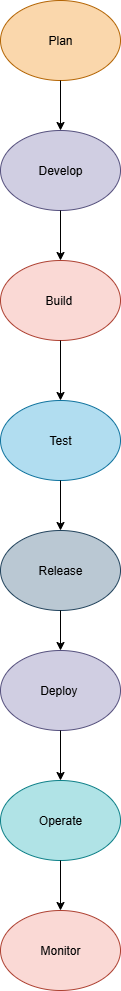

The diagram above was exported from draw.io. Its source (the exported page's mxGraphModel, read from the mxfile embedded in the PNG):
<mxGraphModel dx="1042" dy="562" grid="1" gridSize="10" guides="1" tooltips="1" connect="1" arrows="1" fold="1" page="1" pageScale="1" pageWidth="850" pageHeight="1100" math="0" shadow="0">
  <root>
    <mxCell id="0" />
    <mxCell id="1" parent="0" />
    <mxCell id="0VzNgQOEyyu12H5enq-E-2" value="Plan" style="ellipse;whiteSpace=wrap;html=1;fillColor=#fad7ac;strokeColor=#b46504;" parent="1" vertex="1">
      <mxGeometry x="380" y="40" width="120" height="80" as="geometry" />
    </mxCell>
    <mxCell id="0VzNgQOEyyu12H5enq-E-3" value="" style="endArrow=classic;html=1;rounded=0;exitX=0.5;exitY=1;exitDx=0;exitDy=0;" parent="1" source="0VzNgQOEyyu12H5enq-E-2" edge="1">
      <mxGeometry width="50" height="50" relative="1" as="geometry">
        <mxPoint x="410" y="180" as="sourcePoint" />
        <mxPoint x="440" y="170" as="targetPoint" />
      </mxGeometry>
    </mxCell>
    <mxCell id="0VzNgQOEyyu12H5enq-E-4" value="Develop" style="ellipse;whiteSpace=wrap;html=1;fillColor=#d0cee2;strokeColor=#56517e;" parent="1" vertex="1">
      <mxGeometry x="380" y="170" width="120" height="80" as="geometry" />
    </mxCell>
    <mxCell id="0VzNgQOEyyu12H5enq-E-5" value="" style="endArrow=classic;html=1;rounded=0;exitX=0.5;exitY=1;exitDx=0;exitDy=0;" parent="1" source="0VzNgQOEyyu12H5enq-E-4" edge="1">
      <mxGeometry width="50" height="50" relative="1" as="geometry">
        <mxPoint x="350" y="310" as="sourcePoint" />
        <mxPoint x="440" y="300" as="targetPoint" />
      </mxGeometry>
    </mxCell>
    <mxCell id="0VzNgQOEyyu12H5enq-E-6" value="Build&amp;nbsp;" style="ellipse;whiteSpace=wrap;html=1;fillColor=#fad9d5;strokeColor=#ae4132;" parent="1" vertex="1">
      <mxGeometry x="380" y="300" width="120" height="80" as="geometry" />
    </mxCell>
    <mxCell id="0VzNgQOEyyu12H5enq-E-7" value="" style="endArrow=classic;html=1;rounded=0;exitX=0.5;exitY=1;exitDx=0;exitDy=0;" parent="1" source="0VzNgQOEyyu12H5enq-E-6" edge="1">
      <mxGeometry width="50" height="50" relative="1" as="geometry">
        <mxPoint x="350" y="310" as="sourcePoint" />
        <mxPoint x="440" y="440" as="targetPoint" />
      </mxGeometry>
    </mxCell>
    <mxCell id="0VzNgQOEyyu12H5enq-E-8" value="Test" style="ellipse;whiteSpace=wrap;html=1;fillColor=#b1ddf0;strokeColor=#10739e;" parent="1" vertex="1">
      <mxGeometry x="380" y="440" width="120" height="80" as="geometry" />
    </mxCell>
    <mxCell id="0VzNgQOEyyu12H5enq-E-9" value="" style="endArrow=classic;html=1;rounded=0;exitX=0.5;exitY=1;exitDx=0;exitDy=0;" parent="1" source="0VzNgQOEyyu12H5enq-E-8" edge="1">
      <mxGeometry width="50" height="50" relative="1" as="geometry">
        <mxPoint x="350" y="600" as="sourcePoint" />
        <mxPoint x="440" y="570" as="targetPoint" />
      </mxGeometry>
    </mxCell>
    <mxCell id="0VzNgQOEyyu12H5enq-E-10" value="Release" style="ellipse;whiteSpace=wrap;html=1;fillColor=#bac8d3;strokeColor=#23445d;" parent="1" vertex="1">
      <mxGeometry x="380" y="570" width="120" height="80" as="geometry" />
    </mxCell>
    <mxCell id="0VzNgQOEyyu12H5enq-E-11" value="" style="endArrow=classic;html=1;rounded=0;exitX=0.5;exitY=1;exitDx=0;exitDy=0;" parent="1" source="0VzNgQOEyyu12H5enq-E-10" edge="1">
      <mxGeometry width="50" height="50" relative="1" as="geometry">
        <mxPoint x="350" y="600" as="sourcePoint" />
        <mxPoint x="440" y="690" as="targetPoint" />
      </mxGeometry>
    </mxCell>
    <mxCell id="0VzNgQOEyyu12H5enq-E-12" value="Deploy&amp;nbsp;" style="ellipse;whiteSpace=wrap;html=1;fillColor=#d0cee2;strokeColor=#56517e;" parent="1" vertex="1">
      <mxGeometry x="380" y="690" width="120" height="80" as="geometry" />
    </mxCell>
    <mxCell id="0VzNgQOEyyu12H5enq-E-14" value="Operate" style="ellipse;whiteSpace=wrap;html=1;fillColor=#b0e3e6;strokeColor=#0e8088;" parent="1" vertex="1">
      <mxGeometry x="380" y="820" width="120" height="80" as="geometry" />
    </mxCell>
    <mxCell id="0VzNgQOEyyu12H5enq-E-15" value="" style="endArrow=classic;html=1;rounded=0;exitX=0.5;exitY=1;exitDx=0;exitDy=0;entryX=0.5;entryY=0;entryDx=0;entryDy=0;" parent="1" source="0VzNgQOEyyu12H5enq-E-14" edge="1" target="0VzNgQOEyyu12H5enq-E-16">
      <mxGeometry width="50" height="50" relative="1" as="geometry">
        <mxPoint x="350" y="900" as="sourcePoint" />
        <mxPoint x="450" y="950" as="targetPoint" />
      </mxGeometry>
    </mxCell>
    <mxCell id="0VzNgQOEyyu12H5enq-E-16" value="Monitor" style="ellipse;whiteSpace=wrap;html=1;fillColor=#fad9d5;strokeColor=#ae4132;" parent="1" vertex="1">
      <mxGeometry x="380" y="950" width="120" height="80" as="geometry" />
    </mxCell>
    <mxCell id="O_WXTU5T1DsTumWPJbjl-2" value="" style="endArrow=classic;html=1;rounded=0;exitX=0.5;exitY=1;exitDx=0;exitDy=0;entryX=0.5;entryY=0;entryDx=0;entryDy=0;" edge="1" parent="1" source="0VzNgQOEyyu12H5enq-E-12" target="0VzNgQOEyyu12H5enq-E-14">
      <mxGeometry width="50" height="50" relative="1" as="geometry">
        <mxPoint x="400" y="760" as="sourcePoint" />
        <mxPoint x="450" y="710" as="targetPoint" />
      </mxGeometry>
    </mxCell>
  </root>
</mxGraphModel>